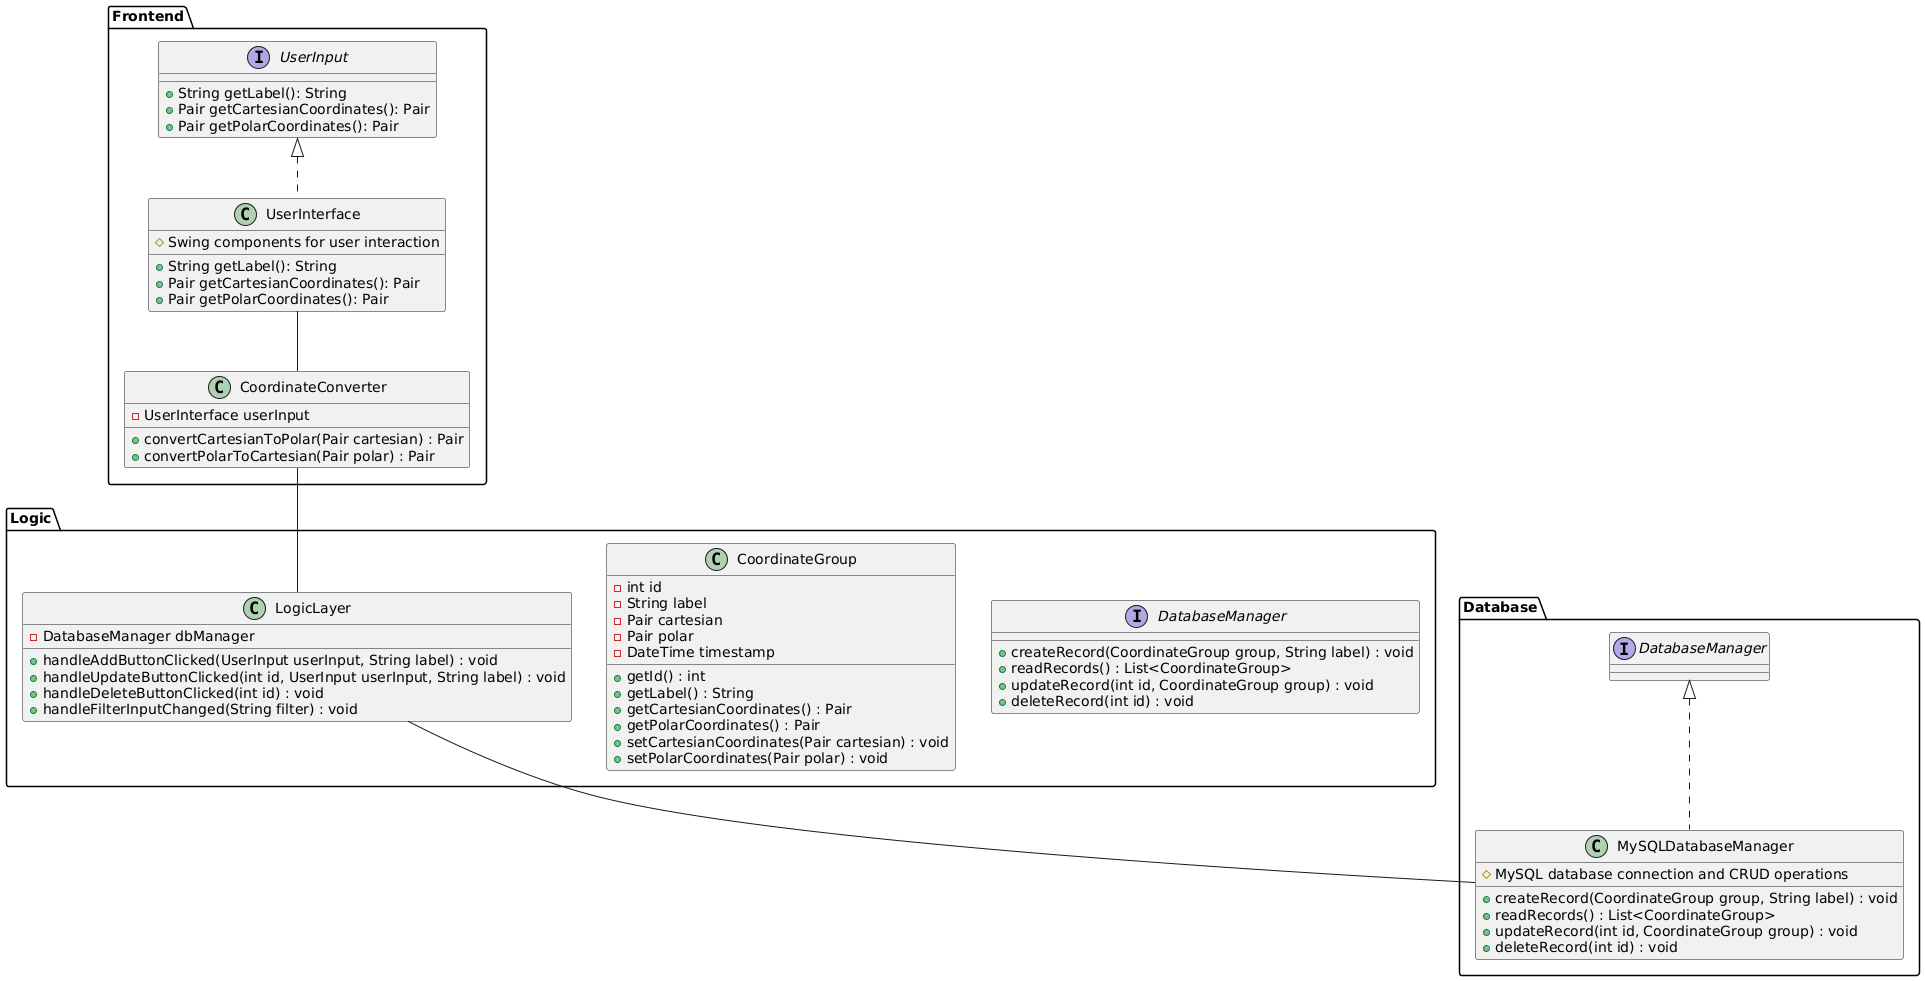

The diagram above was rendered by PlantUML. Its source (embedded in the PNG):
@startuml

package Frontend {
  interface UserInput {
    + String getLabel(): String
    + Pair getCartesianCoordinates(): Pair
    + Pair getPolarCoordinates(): Pair
  }

  class UserInterface implements UserInput {
    # Swing components for user interaction
    
    + String getLabel(): String
    + Pair getCartesianCoordinates(): Pair
    + Pair getPolarCoordinates(): Pair
  }

  class CoordinateConverter {
    - UserInterface userInput
    
    + convertCartesianToPolar(Pair cartesian) : Pair
    + convertPolarToCartesian(Pair polar) : Pair
  }
}

package Logic {
  interface DatabaseManager {
    + createRecord(CoordinateGroup group, String label) : void
    + readRecords() : List<CoordinateGroup>
    + updateRecord(int id, CoordinateGroup group) : void
    + deleteRecord(int id) : void
  }

  class CoordinateGroup {
    - int id
    - String label
    - Pair cartesian
    - Pair polar
    - DateTime timestamp
    
    + getId() : int
    + getLabel() : String
    + getCartesianCoordinates() : Pair
    + getPolarCoordinates() : Pair
    + setCartesianCoordinates(Pair cartesian) : void
    + setPolarCoordinates(Pair polar) : void
  }

  class LogicLayer {
    - DatabaseManager dbManager
    
    + handleAddButtonClicked(UserInput userInput, String label) : void
    + handleUpdateButtonClicked(int id, UserInput userInput, String label) : void
    + handleDeleteButtonClicked(int id) : void
    + handleFilterInputChanged(String filter) : void
  }
}

package Database {
  class MySQLDatabaseManager implements DatabaseManager {
    # MySQL database connection and CRUD operations
    
    + createRecord(CoordinateGroup group, String label) : void
    + readRecords() : List<CoordinateGroup>
    + updateRecord(int id, CoordinateGroup group) : void
    + deleteRecord(int id) : void
  }
}

UserInterface -- CoordinateConverter
CoordinateConverter -- LogicLayer
LogicLayer -- MySQLDatabaseManager

@enduml